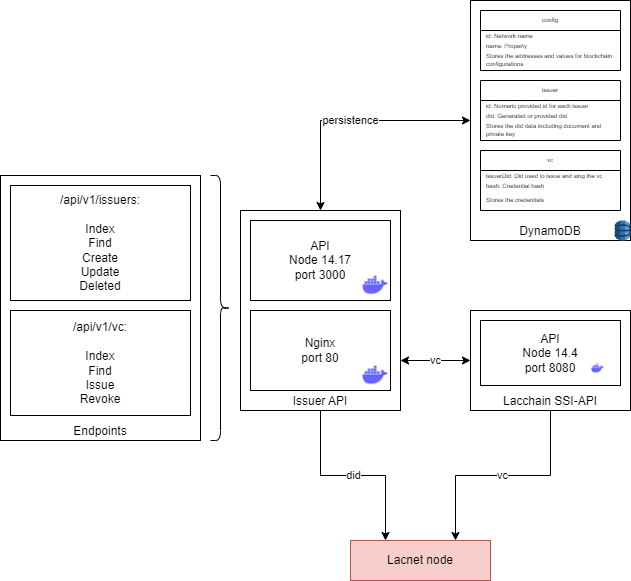

The diagram above was exported from draw.io. Its source (the exported page's mxGraphModel, read from the mxfile embedded in the PNG):
<mxGraphModel dx="792" dy="754" grid="1" gridSize="10" guides="1" tooltips="1" connect="1" arrows="1" fold="1" page="1" pageScale="1" pageWidth="827" pageHeight="1169" math="0" shadow="0">
  <root>
    <mxCell id="0" />
    <mxCell id="1" parent="0" />
    <mxCell id="z7Ty69xGvNtzMQB8rYsn-49" value="Endpoints" style="rounded=0;whiteSpace=wrap;html=1;verticalAlign=bottom;" parent="1" vertex="1">
      <mxGeometry x="80" y="235" width="200" height="265" as="geometry" />
    </mxCell>
    <mxCell id="z7Ty69xGvNtzMQB8rYsn-27" value="" style="group" parent="1" connectable="0" vertex="1">
      <mxGeometry x="550" y="60" width="160" height="240" as="geometry" />
    </mxCell>
    <mxCell id="z7Ty69xGvNtzMQB8rYsn-11" value="DynamoDB" style="rounded=0;whiteSpace=wrap;html=1;verticalAlign=bottom;" parent="z7Ty69xGvNtzMQB8rYsn-27" vertex="1">
      <mxGeometry width="160" height="240" as="geometry" />
    </mxCell>
    <mxCell id="z7Ty69xGvNtzMQB8rYsn-13" value="" style="outlineConnect=0;dashed=0;verticalLabelPosition=bottom;verticalAlign=top;align=center;html=1;shape=mxgraph.aws3.dynamo_db;fillColor=#2E73B8;gradientColor=none;" parent="z7Ty69xGvNtzMQB8rYsn-27" vertex="1">
      <mxGeometry x="144.28999999999996" y="220" width="15.71" height="20" as="geometry" />
    </mxCell>
    <mxCell id="z7Ty69xGvNtzMQB8rYsn-43" value="did" style="edgeStyle=orthogonalEdgeStyle;rounded=0;orthogonalLoop=1;jettySize=auto;html=1;exitX=0.5;exitY=1;exitDx=0;exitDy=0;entryX=0.25;entryY=0;entryDx=0;entryDy=0;" parent="1" source="z7Ty69xGvNtzMQB8rYsn-1" target="z7Ty69xGvNtzMQB8rYsn-41" edge="1">
      <mxGeometry relative="1" as="geometry" />
    </mxCell>
    <mxCell id="z7Ty69xGvNtzMQB8rYsn-45" value="vc" style="edgeStyle=orthogonalEdgeStyle;rounded=0;orthogonalLoop=1;jettySize=auto;html=1;exitX=1;exitY=0.75;exitDx=0;exitDy=0;entryX=0;entryY=0.5;entryDx=0;entryDy=0;startArrow=classic;startFill=1;" parent="1" source="z7Ty69xGvNtzMQB8rYsn-1" target="z7Ty69xGvNtzMQB8rYsn-31" edge="1">
      <mxGeometry relative="1" as="geometry" />
    </mxCell>
    <mxCell id="z7Ty69xGvNtzMQB8rYsn-1" value="Issuer API" style="rounded=0;whiteSpace=wrap;html=1;verticalAlign=bottom;" parent="1" vertex="1">
      <mxGeometry x="320" y="270" width="160" height="200" as="geometry" />
    </mxCell>
    <mxCell id="z7Ty69xGvNtzMQB8rYsn-6" value="" style="group" parent="1" connectable="0" vertex="1">
      <mxGeometry x="330" y="280" width="140" height="80" as="geometry" />
    </mxCell>
    <mxCell id="z7Ty69xGvNtzMQB8rYsn-2" value="API&lt;br&gt;Node 14.17&lt;br&gt;port 3000" style="rounded=0;whiteSpace=wrap;html=1;" parent="z7Ty69xGvNtzMQB8rYsn-6" vertex="1">
      <mxGeometry width="140" height="80" as="geometry" />
    </mxCell>
    <mxCell id="z7Ty69xGvNtzMQB8rYsn-4" value="" style="shape=image;html=1;verticalAlign=top;verticalLabelPosition=bottom;labelBackgroundColor=#ffffff;imageAspect=0;aspect=fixed;image=https://cdn1.iconfinder.com/data/icons/unicons-line-vol-3/24/docker-128.png" parent="z7Ty69xGvNtzMQB8rYsn-6" vertex="1">
      <mxGeometry x="110" y="50" width="30" height="30" as="geometry" />
    </mxCell>
    <mxCell id="z7Ty69xGvNtzMQB8rYsn-7" value="" style="group" parent="1" connectable="0" vertex="1">
      <mxGeometry x="330" y="370" width="140" height="80" as="geometry" />
    </mxCell>
    <mxCell id="z7Ty69xGvNtzMQB8rYsn-8" value="Nginx&lt;br&gt;port 80" style="rounded=0;whiteSpace=wrap;html=1;" parent="z7Ty69xGvNtzMQB8rYsn-7" vertex="1">
      <mxGeometry width="140" height="80" as="geometry" />
    </mxCell>
    <mxCell id="z7Ty69xGvNtzMQB8rYsn-9" value="" style="shape=image;html=1;verticalAlign=top;verticalLabelPosition=bottom;labelBackgroundColor=#ffffff;imageAspect=0;aspect=fixed;image=https://cdn1.iconfinder.com/data/icons/unicons-line-vol-3/24/docker-128.png" parent="z7Ty69xGvNtzMQB8rYsn-7" vertex="1">
      <mxGeometry x="110" y="50" width="30" height="30" as="geometry" />
    </mxCell>
    <mxCell id="z7Ty69xGvNtzMQB8rYsn-14" value="config" style="swimlane;fontStyle=0;childLayout=stackLayout;horizontal=1;startSize=20;horizontalStack=0;resizeParent=1;resizeParentMax=0;resizeLast=0;collapsible=1;marginBottom=0;whiteSpace=wrap;html=1;fontSize=6;" parent="1" vertex="1">
      <mxGeometry x="560" y="70" width="140" height="60" as="geometry" />
    </mxCell>
    <mxCell id="z7Ty69xGvNtzMQB8rYsn-15" value="id: Network name" style="text;strokeColor=none;fillColor=none;align=left;verticalAlign=middle;spacingLeft=4;spacingRight=4;overflow=hidden;points=[[0,0.5],[1,0.5]];portConstraint=eastwest;rotatable=0;whiteSpace=wrap;html=1;fontSize=6;" parent="z7Ty69xGvNtzMQB8rYsn-14" vertex="1">
      <mxGeometry y="20" width="140" height="10" as="geometry" />
    </mxCell>
    <mxCell id="z7Ty69xGvNtzMQB8rYsn-16" value="name: Property" style="text;strokeColor=none;fillColor=none;align=left;verticalAlign=middle;spacingLeft=4;spacingRight=4;overflow=hidden;points=[[0,0.5],[1,0.5]];portConstraint=eastwest;rotatable=0;whiteSpace=wrap;html=1;fontSize=6;" parent="z7Ty69xGvNtzMQB8rYsn-14" vertex="1">
      <mxGeometry y="30" width="140" height="10" as="geometry" />
    </mxCell>
    <mxCell id="z7Ty69xGvNtzMQB8rYsn-17" value="Stores the addresses and values for blockchain configurations" style="text;strokeColor=none;fillColor=none;align=left;verticalAlign=middle;spacingLeft=4;spacingRight=4;overflow=hidden;points=[[0,0.5],[1,0.5]];portConstraint=eastwest;rotatable=0;whiteSpace=wrap;html=1;fontSize=6;" parent="z7Ty69xGvNtzMQB8rYsn-14" vertex="1">
      <mxGeometry y="40" width="140" height="20" as="geometry" />
    </mxCell>
    <mxCell id="z7Ty69xGvNtzMQB8rYsn-18" value="issuer" style="swimlane;fontStyle=0;childLayout=stackLayout;horizontal=1;startSize=20;horizontalStack=0;resizeParent=1;resizeParentMax=0;resizeLast=0;collapsible=1;marginBottom=0;whiteSpace=wrap;html=1;fontSize=6;" parent="1" vertex="1">
      <mxGeometry x="560" y="140" width="140" height="60" as="geometry" />
    </mxCell>
    <mxCell id="z7Ty69xGvNtzMQB8rYsn-19" value="id: Numeric provided id for each issuer" style="text;strokeColor=none;fillColor=none;align=left;verticalAlign=middle;spacingLeft=4;spacingRight=4;overflow=hidden;points=[[0,0.5],[1,0.5]];portConstraint=eastwest;rotatable=0;whiteSpace=wrap;html=1;fontSize=6;" parent="z7Ty69xGvNtzMQB8rYsn-18" vertex="1">
      <mxGeometry y="20" width="140" height="10" as="geometry" />
    </mxCell>
    <mxCell id="z7Ty69xGvNtzMQB8rYsn-20" value="did: Generated or provided did" style="text;strokeColor=none;fillColor=none;align=left;verticalAlign=middle;spacingLeft=4;spacingRight=4;overflow=hidden;points=[[0,0.5],[1,0.5]];portConstraint=eastwest;rotatable=0;whiteSpace=wrap;html=1;fontSize=6;" parent="z7Ty69xGvNtzMQB8rYsn-18" vertex="1">
      <mxGeometry y="30" width="140" height="10" as="geometry" />
    </mxCell>
    <mxCell id="z7Ty69xGvNtzMQB8rYsn-21" value="Stores the did data including document and private key" style="text;strokeColor=none;fillColor=none;align=left;verticalAlign=middle;spacingLeft=4;spacingRight=4;overflow=hidden;points=[[0,0.5],[1,0.5]];portConstraint=eastwest;rotatable=0;whiteSpace=wrap;html=1;fontSize=6;" parent="z7Ty69xGvNtzMQB8rYsn-18" vertex="1">
      <mxGeometry y="40" width="140" height="20" as="geometry" />
    </mxCell>
    <mxCell id="z7Ty69xGvNtzMQB8rYsn-22" value="vc" style="swimlane;fontStyle=0;childLayout=stackLayout;horizontal=1;startSize=20;horizontalStack=0;resizeParent=1;resizeParentMax=0;resizeLast=0;collapsible=1;marginBottom=0;whiteSpace=wrap;html=1;fontSize=6;" parent="1" vertex="1">
      <mxGeometry x="560" y="210" width="140" height="60" as="geometry" />
    </mxCell>
    <mxCell id="z7Ty69xGvNtzMQB8rYsn-23" value="issuerDid: Did used to issue and sing the vc" style="text;strokeColor=none;fillColor=none;align=left;verticalAlign=middle;spacingLeft=4;spacingRight=4;overflow=hidden;points=[[0,0.5],[1,0.5]];portConstraint=eastwest;rotatable=0;whiteSpace=wrap;html=1;fontSize=6;" parent="z7Ty69xGvNtzMQB8rYsn-22" vertex="1">
      <mxGeometry y="20" width="140" height="10" as="geometry" />
    </mxCell>
    <mxCell id="z7Ty69xGvNtzMQB8rYsn-24" value="hash: Credential hash" style="text;strokeColor=none;fillColor=none;align=left;verticalAlign=middle;spacingLeft=4;spacingRight=4;overflow=hidden;points=[[0,0.5],[1,0.5]];portConstraint=eastwest;rotatable=0;whiteSpace=wrap;html=1;fontSize=6;" parent="z7Ty69xGvNtzMQB8rYsn-22" vertex="1">
      <mxGeometry y="30" width="140" height="10" as="geometry" />
    </mxCell>
    <mxCell id="z7Ty69xGvNtzMQB8rYsn-25" value="Stores the credentials" style="text;strokeColor=none;fillColor=none;align=left;verticalAlign=middle;spacingLeft=4;spacingRight=4;overflow=hidden;points=[[0,0.5],[1,0.5]];portConstraint=eastwest;rotatable=0;whiteSpace=wrap;html=1;fontSize=6;" parent="z7Ty69xGvNtzMQB8rYsn-22" vertex="1">
      <mxGeometry y="40" width="140" height="20" as="geometry" />
    </mxCell>
    <mxCell id="z7Ty69xGvNtzMQB8rYsn-29" value="persistence" style="edgeStyle=orthogonalEdgeStyle;rounded=0;orthogonalLoop=1;jettySize=auto;html=1;exitX=0;exitY=0.5;exitDx=0;exitDy=0;entryX=0.5;entryY=0;entryDx=0;entryDy=0;startArrow=classic;startFill=1;" parent="1" source="z7Ty69xGvNtzMQB8rYsn-11" target="z7Ty69xGvNtzMQB8rYsn-1" edge="1">
      <mxGeometry relative="1" as="geometry" />
    </mxCell>
    <mxCell id="z7Ty69xGvNtzMQB8rYsn-39" value="" style="group" parent="1" connectable="0" vertex="1">
      <mxGeometry x="550" y="370" width="160" height="100" as="geometry" />
    </mxCell>
    <mxCell id="z7Ty69xGvNtzMQB8rYsn-31" value="Lacchain SSI-API" style="rounded=0;whiteSpace=wrap;html=1;verticalAlign=bottom;" parent="z7Ty69xGvNtzMQB8rYsn-39" vertex="1">
      <mxGeometry width="160" height="100" as="geometry" />
    </mxCell>
    <mxCell id="z7Ty69xGvNtzMQB8rYsn-33" value="" style="group" parent="z7Ty69xGvNtzMQB8rYsn-39" connectable="0" vertex="1">
      <mxGeometry x="10" y="10" width="140" height="65" as="geometry" />
    </mxCell>
    <mxCell id="z7Ty69xGvNtzMQB8rYsn-34" value="API&lt;br&gt;Node 14.4&lt;br&gt;port 8080" style="rounded=0;whiteSpace=wrap;html=1;" parent="z7Ty69xGvNtzMQB8rYsn-33" vertex="1">
      <mxGeometry width="140" height="65" as="geometry" />
    </mxCell>
    <mxCell id="z7Ty69xGvNtzMQB8rYsn-35" value="" style="shape=image;html=1;verticalAlign=top;verticalLabelPosition=bottom;labelBackgroundColor=#ffffff;imageAspect=0;aspect=fixed;image=https://cdn1.iconfinder.com/data/icons/unicons-line-vol-3/24/docker-128.png" parent="z7Ty69xGvNtzMQB8rYsn-33" vertex="1">
      <mxGeometry x="110" y="40.625" width="15" height="15" as="geometry" />
    </mxCell>
    <mxCell id="z7Ty69xGvNtzMQB8rYsn-40" value="" style="group;fillColor=#f8cecc;strokeColor=#b85450;" parent="1" connectable="0" vertex="1">
      <mxGeometry x="430" y="600" width="140" height="40" as="geometry" />
    </mxCell>
    <mxCell id="z7Ty69xGvNtzMQB8rYsn-41" value="Lacnet node" style="rounded=0;whiteSpace=wrap;html=1;fillColor=#f8cecc;strokeColor=#b85450;" parent="z7Ty69xGvNtzMQB8rYsn-40" vertex="1">
      <mxGeometry width="140" height="40" as="geometry" />
    </mxCell>
    <mxCell id="z7Ty69xGvNtzMQB8rYsn-44" value="vc" style="edgeStyle=orthogonalEdgeStyle;rounded=0;orthogonalLoop=1;jettySize=auto;html=1;exitX=0.5;exitY=1;exitDx=0;exitDy=0;entryX=0.75;entryY=0;entryDx=0;entryDy=0;" parent="1" source="z7Ty69xGvNtzMQB8rYsn-31" target="z7Ty69xGvNtzMQB8rYsn-41" edge="1">
      <mxGeometry relative="1" as="geometry" />
    </mxCell>
    <mxCell id="z7Ty69xGvNtzMQB8rYsn-46" value="/api/v1/issuers:&lt;br&gt;&lt;br&gt;Index&lt;br&gt;Find&lt;br&gt;Create&lt;br&gt;Update&lt;br&gt;Deleted" style="rounded=0;whiteSpace=wrap;html=1;" parent="1" vertex="1">
      <mxGeometry x="90" y="245" width="180" height="115" as="geometry" />
    </mxCell>
    <mxCell id="z7Ty69xGvNtzMQB8rYsn-48" value="/api/v1/vc:&lt;br&gt;&lt;br&gt;Index&lt;br&gt;Find&lt;br&gt;Issue&lt;br&gt;Revoke" style="rounded=0;whiteSpace=wrap;html=1;" parent="1" vertex="1">
      <mxGeometry x="90" y="370" width="180" height="105" as="geometry" />
    </mxCell>
    <mxCell id="z7Ty69xGvNtzMQB8rYsn-50" value="" style="shape=curlyBracket;whiteSpace=wrap;html=1;rounded=1;flipH=1;labelPosition=right;verticalLabelPosition=middle;align=left;verticalAlign=middle;" parent="1" vertex="1">
      <mxGeometry x="290" y="235" width="20" height="265" as="geometry" />
    </mxCell>
  </root>
</mxGraphModel>